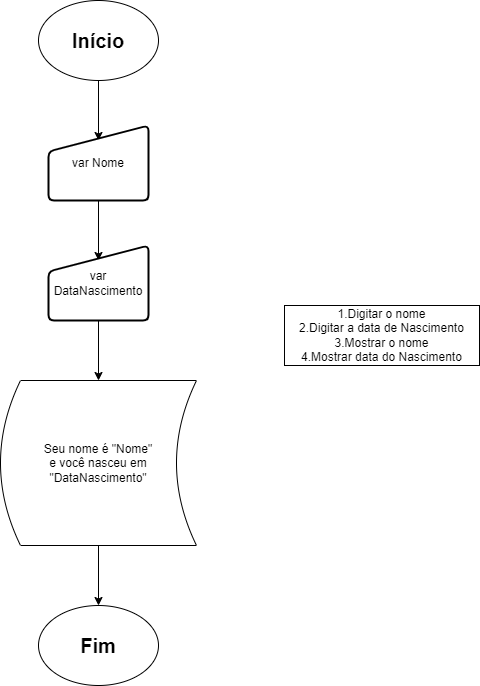

The diagram above was exported from draw.io. Its source (the exported page's mxGraphModel, read from the mxfile embedded in the PNG):
<mxGraphModel dx="1379" dy="796" grid="1" gridSize="15" guides="1" tooltips="1" connect="1" arrows="1" fold="1" page="1" pageScale="1" pageWidth="827" pageHeight="1169" math="0" shadow="0">
  <root>
    <mxCell id="0" />
    <mxCell id="1" parent="0" />
    <mxCell id="uEuMXIHP0U5o520zB57w-1" value="Início" style="ellipse;whiteSpace=wrap;html=1;fontSize=20;fontStyle=1" vertex="1" parent="1">
      <mxGeometry x="354" y="370" width="120" height="80" as="geometry" />
    </mxCell>
    <mxCell id="uEuMXIHP0U5o520zB57w-3" value="1.Digitar o nome&lt;br&gt;2.Digitar a data de Nascimento&lt;br&gt;3.Mostrar o nome&lt;br&gt;4.Mostrar data do Nascimento" style="whiteSpace=wrap;html=1;" vertex="1" parent="1">
      <mxGeometry x="600" y="675" width="195" height="60" as="geometry" />
    </mxCell>
    <mxCell id="uEuMXIHP0U5o520zB57w-5" value="Seu nome é &quot;Nome&quot;&lt;br&gt;e você nasceu em &quot;DataNascimento&quot;" style="shape=dataStorage;whiteSpace=wrap;html=1;fixedSize=1;rotation=0;" vertex="1" parent="1">
      <mxGeometry x="316" y="750" width="196" height="165" as="geometry" />
    </mxCell>
    <mxCell id="uEuMXIHP0U5o520zB57w-7" value="" style="endArrow=classic;html=1;rounded=0;exitX=0.5;exitY=1;exitDx=0;exitDy=0;entryX=0.5;entryY=0;entryDx=0;entryDy=0;" edge="1" parent="1" source="uEuMXIHP0U5o520zB57w-1">
      <mxGeometry width="50" height="50" relative="1" as="geometry">
        <mxPoint x="390" y="680" as="sourcePoint" />
        <mxPoint x="414" y="510" as="targetPoint" />
      </mxGeometry>
    </mxCell>
    <mxCell id="uEuMXIHP0U5o520zB57w-8" value="" style="endArrow=classic;html=1;rounded=0;exitX=0.5;exitY=1;exitDx=0;exitDy=0;entryX=0.5;entryY=0;entryDx=0;entryDy=0;" edge="1" parent="1">
      <mxGeometry width="50" height="50" relative="1" as="geometry">
        <mxPoint x="414" y="570" as="sourcePoint" />
        <mxPoint x="414" y="630" as="targetPoint" />
      </mxGeometry>
    </mxCell>
    <mxCell id="uEuMXIHP0U5o520zB57w-9" value="" style="endArrow=classic;html=1;rounded=0;exitX=0.5;exitY=1;exitDx=0;exitDy=0;entryX=0.5;entryY=0;entryDx=0;entryDy=0;" edge="1" parent="1" target="uEuMXIHP0U5o520zB57w-5">
      <mxGeometry width="50" height="50" relative="1" as="geometry">
        <mxPoint x="414" y="690" as="sourcePoint" />
        <mxPoint x="444" y="540" as="targetPoint" />
      </mxGeometry>
    </mxCell>
    <mxCell id="uEuMXIHP0U5o520zB57w-10" value="Fim" style="ellipse;whiteSpace=wrap;html=1;fontSize=20;fontStyle=1" vertex="1" parent="1">
      <mxGeometry x="354" y="975" width="120" height="80" as="geometry" />
    </mxCell>
    <mxCell id="uEuMXIHP0U5o520zB57w-11" value="" style="endArrow=classic;html=1;rounded=0;exitX=0.5;exitY=1;exitDx=0;exitDy=0;entryX=0.5;entryY=0;entryDx=0;entryDy=0;" edge="1" parent="1" source="uEuMXIHP0U5o520zB57w-5" target="uEuMXIHP0U5o520zB57w-10">
      <mxGeometry width="50" height="50" relative="1" as="geometry">
        <mxPoint x="459" y="495" as="sourcePoint" />
        <mxPoint x="459" y="555" as="targetPoint" />
      </mxGeometry>
    </mxCell>
    <mxCell id="uEuMXIHP0U5o520zB57w-12" value="var Nome" style="html=1;strokeWidth=2;shape=manualInput;whiteSpace=wrap;rounded=1;size=26;arcSize=11;" vertex="1" parent="1">
      <mxGeometry x="364" y="495" width="100" height="75" as="geometry" />
    </mxCell>
    <mxCell id="uEuMXIHP0U5o520zB57w-13" value="var DataNascimento" style="html=1;strokeWidth=2;shape=manualInput;whiteSpace=wrap;rounded=1;size=26;arcSize=11;" vertex="1" parent="1">
      <mxGeometry x="364" y="615" width="100" height="75" as="geometry" />
    </mxCell>
  </root>
</mxGraphModel>